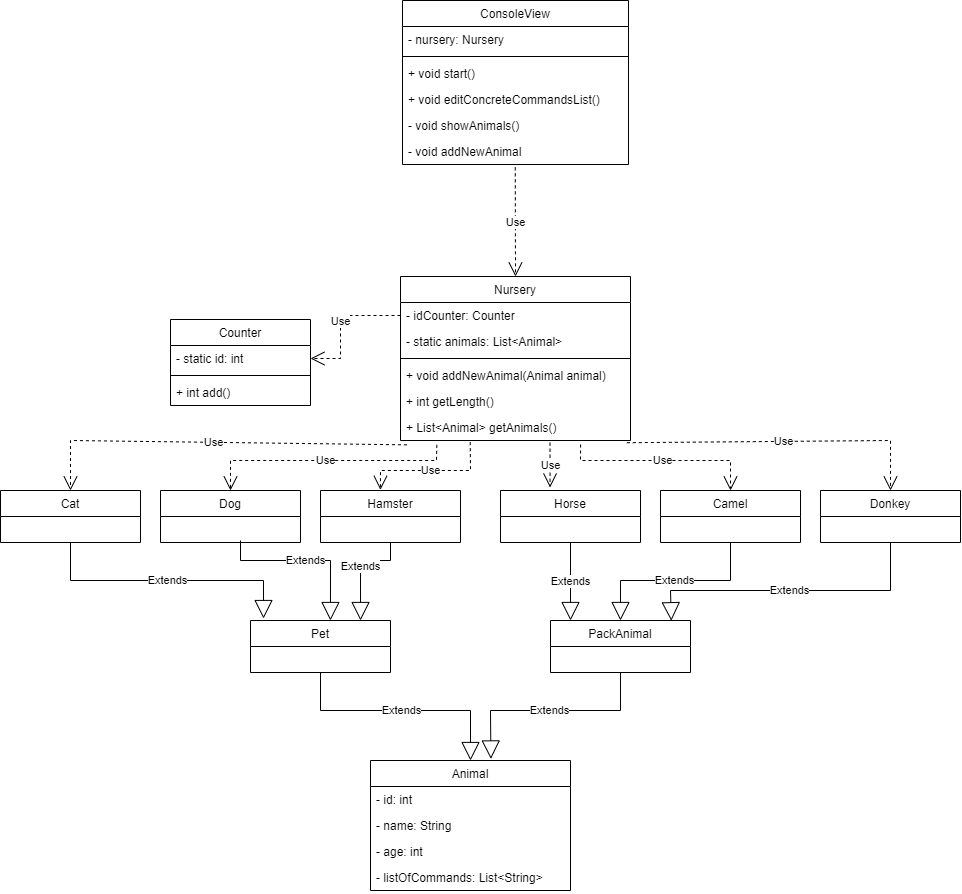

The diagram above was exported from draw.io. Its source (the exported page's mxGraphModel, read from the mxfile embedded in the PNG):
<mxGraphModel dx="2560" dy="2158" grid="1" gridSize="10" guides="1" tooltips="1" connect="1" arrows="1" fold="1" page="1" pageScale="1" pageWidth="827" pageHeight="1169" math="0" shadow="0">
  <root>
    <mxCell id="0" />
    <mxCell id="1" parent="0" />
    <mxCell id="97gvebQ6V_k6SNEaXFLj-2" value="Animal" style="swimlane;fontStyle=0;childLayout=stackLayout;horizontal=1;startSize=26;fillColor=none;horizontalStack=0;resizeParent=1;resizeParentMax=0;resizeLast=0;collapsible=1;marginBottom=0;" vertex="1" parent="1">
      <mxGeometry x="330" y="520" width="200" height="130" as="geometry" />
    </mxCell>
    <mxCell id="97gvebQ6V_k6SNEaXFLj-3" value="- id: int  " style="text;strokeColor=none;fillColor=none;align=left;verticalAlign=top;spacingLeft=4;spacingRight=4;overflow=hidden;rotatable=0;points=[[0,0.5],[1,0.5]];portConstraint=eastwest;" vertex="1" parent="97gvebQ6V_k6SNEaXFLj-2">
      <mxGeometry y="26" width="200" height="26" as="geometry" />
    </mxCell>
    <mxCell id="97gvebQ6V_k6SNEaXFLj-4" value="- name: String" style="text;strokeColor=none;fillColor=none;align=left;verticalAlign=top;spacingLeft=4;spacingRight=4;overflow=hidden;rotatable=0;points=[[0,0.5],[1,0.5]];portConstraint=eastwest;" vertex="1" parent="97gvebQ6V_k6SNEaXFLj-2">
      <mxGeometry y="52" width="200" height="26" as="geometry" />
    </mxCell>
    <mxCell id="97gvebQ6V_k6SNEaXFLj-5" value="- age: int" style="text;strokeColor=none;fillColor=none;align=left;verticalAlign=top;spacingLeft=4;spacingRight=4;overflow=hidden;rotatable=0;points=[[0,0.5],[1,0.5]];portConstraint=eastwest;" vertex="1" parent="97gvebQ6V_k6SNEaXFLj-2">
      <mxGeometry y="78" width="200" height="26" as="geometry" />
    </mxCell>
    <mxCell id="97gvebQ6V_k6SNEaXFLj-10" value="- listOfCommands: List&lt;String&gt;" style="text;strokeColor=none;fillColor=none;align=left;verticalAlign=top;spacingLeft=4;spacingRight=4;overflow=hidden;rotatable=0;points=[[0,0.5],[1,0.5]];portConstraint=eastwest;" vertex="1" parent="97gvebQ6V_k6SNEaXFLj-2">
      <mxGeometry y="104" width="200" height="26" as="geometry" />
    </mxCell>
    <mxCell id="97gvebQ6V_k6SNEaXFLj-19" value="Pet" style="swimlane;fontStyle=0;childLayout=stackLayout;horizontal=1;startSize=26;fillColor=none;horizontalStack=0;resizeParent=1;resizeParentMax=0;resizeLast=0;collapsible=1;marginBottom=0;" vertex="1" parent="1">
      <mxGeometry x="210" y="380" width="140" height="52" as="geometry" />
    </mxCell>
    <mxCell id="97gvebQ6V_k6SNEaXFLj-24" value="PackAnimal" style="swimlane;fontStyle=0;childLayout=stackLayout;horizontal=1;startSize=26;fillColor=none;horizontalStack=0;resizeParent=1;resizeParentMax=0;resizeLast=0;collapsible=1;marginBottom=0;" vertex="1" parent="1">
      <mxGeometry x="510" y="380" width="140" height="52" as="geometry" />
    </mxCell>
    <mxCell id="97gvebQ6V_k6SNEaXFLj-28" value="Extends" style="endArrow=block;endSize=16;endFill=0;html=1;rounded=0;exitX=0.5;exitY=1;exitDx=0;exitDy=0;entryX=0.602;entryY=-0.012;entryDx=0;entryDy=0;entryPerimeter=0;" edge="1" parent="1" source="97gvebQ6V_k6SNEaXFLj-24" target="97gvebQ6V_k6SNEaXFLj-2">
      <mxGeometry width="160" relative="1" as="geometry">
        <mxPoint x="340" y="530" as="sourcePoint" />
        <mxPoint x="500" y="530" as="targetPoint" />
        <Array as="points">
          <mxPoint x="580" y="470" />
          <mxPoint x="450" y="470" />
        </Array>
      </mxGeometry>
    </mxCell>
    <mxCell id="97gvebQ6V_k6SNEaXFLj-29" value="Extends" style="endArrow=block;endSize=16;endFill=0;html=1;rounded=0;exitX=0.5;exitY=1;exitDx=0;exitDy=0;entryX=0.5;entryY=0;entryDx=0;entryDy=0;" edge="1" parent="1" source="97gvebQ6V_k6SNEaXFLj-19" target="97gvebQ6V_k6SNEaXFLj-2">
      <mxGeometry width="160" relative="1" as="geometry">
        <mxPoint x="340" y="530" as="sourcePoint" />
        <mxPoint x="500" y="530" as="targetPoint" />
        <Array as="points">
          <mxPoint x="280" y="470" />
          <mxPoint x="430" y="470" />
        </Array>
      </mxGeometry>
    </mxCell>
    <mxCell id="97gvebQ6V_k6SNEaXFLj-30" value="Cat" style="swimlane;fontStyle=0;childLayout=stackLayout;horizontal=1;startSize=26;fillColor=none;horizontalStack=0;resizeParent=1;resizeParentMax=0;resizeLast=0;collapsible=1;marginBottom=0;" vertex="1" parent="1">
      <mxGeometry x="-40" y="250" width="140" height="52" as="geometry" />
    </mxCell>
    <mxCell id="97gvebQ6V_k6SNEaXFLj-34" value="Dog" style="swimlane;fontStyle=0;childLayout=stackLayout;horizontal=1;startSize=26;fillColor=none;horizontalStack=0;resizeParent=1;resizeParentMax=0;resizeLast=0;collapsible=1;marginBottom=0;" vertex="1" parent="1">
      <mxGeometry x="120" y="250" width="140" height="52" as="geometry" />
    </mxCell>
    <mxCell id="97gvebQ6V_k6SNEaXFLj-38" value="Hamster" style="swimlane;fontStyle=0;childLayout=stackLayout;horizontal=1;startSize=26;fillColor=none;horizontalStack=0;resizeParent=1;resizeParentMax=0;resizeLast=0;collapsible=1;marginBottom=0;" vertex="1" parent="1">
      <mxGeometry x="280" y="250" width="140" height="52" as="geometry" />
    </mxCell>
    <mxCell id="97gvebQ6V_k6SNEaXFLj-42" value="Horse" style="swimlane;fontStyle=0;childLayout=stackLayout;horizontal=1;startSize=26;fillColor=none;horizontalStack=0;resizeParent=1;resizeParentMax=0;resizeLast=0;collapsible=1;marginBottom=0;" vertex="1" parent="1">
      <mxGeometry x="460" y="250" width="140" height="52" as="geometry" />
    </mxCell>
    <mxCell id="97gvebQ6V_k6SNEaXFLj-46" value="Camel" style="swimlane;fontStyle=0;childLayout=stackLayout;horizontal=1;startSize=26;fillColor=none;horizontalStack=0;resizeParent=1;resizeParentMax=0;resizeLast=0;collapsible=1;marginBottom=0;" vertex="1" parent="1">
      <mxGeometry x="620" y="250" width="140" height="52" as="geometry" />
    </mxCell>
    <mxCell id="97gvebQ6V_k6SNEaXFLj-50" value="Donkey" style="swimlane;fontStyle=0;childLayout=stackLayout;horizontal=1;startSize=26;fillColor=none;horizontalStack=0;resizeParent=1;resizeParentMax=0;resizeLast=0;collapsible=1;marginBottom=0;" vertex="1" parent="1">
      <mxGeometry x="780" y="250" width="140" height="52" as="geometry" />
    </mxCell>
    <mxCell id="97gvebQ6V_k6SNEaXFLj-54" value="Extends" style="endArrow=block;endSize=16;endFill=0;html=1;rounded=0;exitX=0.5;exitY=1;exitDx=0;exitDy=0;entryX=0.093;entryY=-0.038;entryDx=0;entryDy=0;entryPerimeter=0;" edge="1" parent="1" source="97gvebQ6V_k6SNEaXFLj-30" target="97gvebQ6V_k6SNEaXFLj-19">
      <mxGeometry width="160" relative="1" as="geometry">
        <mxPoint x="290" y="390" as="sourcePoint" />
        <mxPoint x="450" y="390" as="targetPoint" />
        <Array as="points">
          <mxPoint x="30" y="340" />
          <mxPoint x="223" y="340" />
        </Array>
      </mxGeometry>
    </mxCell>
    <mxCell id="97gvebQ6V_k6SNEaXFLj-55" value="Extends" style="endArrow=block;endSize=16;endFill=0;html=1;rounded=0;entryX=0.571;entryY=0;entryDx=0;entryDy=0;entryPerimeter=0;" edge="1" parent="1" target="97gvebQ6V_k6SNEaXFLj-19">
      <mxGeometry width="160" relative="1" as="geometry">
        <mxPoint x="200" y="300" as="sourcePoint" />
        <mxPoint x="160" y="390" as="targetPoint" />
        <Array as="points">
          <mxPoint x="200" y="320" />
          <mxPoint x="290" y="320" />
        </Array>
      </mxGeometry>
    </mxCell>
    <mxCell id="97gvebQ6V_k6SNEaXFLj-56" value="Extends" style="endArrow=block;endSize=16;endFill=0;html=1;rounded=0;exitX=0.5;exitY=1;exitDx=0;exitDy=0;entryX=0.786;entryY=0;entryDx=0;entryDy=0;entryPerimeter=0;" edge="1" parent="1" source="97gvebQ6V_k6SNEaXFLj-38" target="97gvebQ6V_k6SNEaXFLj-19">
      <mxGeometry width="160" relative="1" as="geometry">
        <mxPoint x="360" y="300" as="sourcePoint" />
        <mxPoint x="500" y="340" as="targetPoint" />
        <Array as="points">
          <mxPoint x="350" y="320" />
          <mxPoint x="320" y="320" />
        </Array>
      </mxGeometry>
    </mxCell>
    <mxCell id="97gvebQ6V_k6SNEaXFLj-57" value="Extends" style="endArrow=block;endSize=16;endFill=0;html=1;rounded=0;exitX=0.5;exitY=1;exitDx=0;exitDy=0;entryX=0.863;entryY=0.004;entryDx=0;entryDy=0;entryPerimeter=0;" edge="1" parent="1" source="97gvebQ6V_k6SNEaXFLj-50" target="97gvebQ6V_k6SNEaXFLj-24">
      <mxGeometry width="160" relative="1" as="geometry">
        <mxPoint x="710" y="420" as="sourcePoint" />
        <mxPoint x="870" y="420" as="targetPoint" />
        <Array as="points">
          <mxPoint x="850" y="350" />
          <mxPoint x="630" y="350" />
        </Array>
      </mxGeometry>
    </mxCell>
    <mxCell id="97gvebQ6V_k6SNEaXFLj-59" value="Extends" style="endArrow=block;endSize=16;endFill=0;html=1;rounded=0;exitX=0.5;exitY=1;exitDx=0;exitDy=0;entryX=0.5;entryY=0;entryDx=0;entryDy=0;" edge="1" parent="1" source="97gvebQ6V_k6SNEaXFLj-46" target="97gvebQ6V_k6SNEaXFLj-24">
      <mxGeometry width="160" relative="1" as="geometry">
        <mxPoint x="710" y="530" as="sourcePoint" />
        <mxPoint x="870" y="530" as="targetPoint" />
        <Array as="points">
          <mxPoint x="690" y="340" />
          <mxPoint x="580" y="340" />
        </Array>
      </mxGeometry>
    </mxCell>
    <mxCell id="97gvebQ6V_k6SNEaXFLj-60" value="Extends" style="endArrow=block;endSize=16;endFill=0;html=1;rounded=0;exitX=0.5;exitY=1;exitDx=0;exitDy=0;entryX=0.143;entryY=0;entryDx=0;entryDy=0;entryPerimeter=0;" edge="1" parent="1" source="97gvebQ6V_k6SNEaXFLj-42" target="97gvebQ6V_k6SNEaXFLj-24">
      <mxGeometry width="160" relative="1" as="geometry">
        <mxPoint x="530" y="340" as="sourcePoint" />
        <mxPoint x="840" y="440" as="targetPoint" />
      </mxGeometry>
    </mxCell>
    <mxCell id="97gvebQ6V_k6SNEaXFLj-61" value="Nursery" style="swimlane;fontStyle=0;childLayout=stackLayout;horizontal=1;startSize=26;fillColor=none;horizontalStack=0;resizeParent=1;resizeParentMax=0;resizeLast=0;collapsible=1;marginBottom=0;" vertex="1" parent="1">
      <mxGeometry x="360" y="36" width="230" height="164" as="geometry" />
    </mxCell>
    <mxCell id="97gvebQ6V_k6SNEaXFLj-62" value="- idCounter: Counter" style="text;strokeColor=none;fillColor=none;align=left;verticalAlign=top;spacingLeft=4;spacingRight=4;overflow=hidden;rotatable=0;points=[[0,0.5],[1,0.5]];portConstraint=eastwest;" vertex="1" parent="97gvebQ6V_k6SNEaXFLj-61">
      <mxGeometry y="26" width="230" height="26" as="geometry" />
    </mxCell>
    <mxCell id="97gvebQ6V_k6SNEaXFLj-63" value="- static animals: List&lt;Animal&gt;" style="text;strokeColor=none;fillColor=none;align=left;verticalAlign=top;spacingLeft=4;spacingRight=4;overflow=hidden;rotatable=0;points=[[0,0.5],[1,0.5]];portConstraint=eastwest;" vertex="1" parent="97gvebQ6V_k6SNEaXFLj-61">
      <mxGeometry y="52" width="230" height="26" as="geometry" />
    </mxCell>
    <mxCell id="97gvebQ6V_k6SNEaXFLj-84" value="" style="line;strokeWidth=1;fillColor=none;align=left;verticalAlign=middle;spacingTop=-1;spacingLeft=3;spacingRight=3;rotatable=0;labelPosition=right;points=[];portConstraint=eastwest;strokeColor=inherit;" vertex="1" parent="97gvebQ6V_k6SNEaXFLj-61">
      <mxGeometry y="78" width="230" height="8" as="geometry" />
    </mxCell>
    <mxCell id="97gvebQ6V_k6SNEaXFLj-64" value="+ void addNewAnimal(Animal animal)" style="text;strokeColor=none;fillColor=none;align=left;verticalAlign=top;spacingLeft=4;spacingRight=4;overflow=hidden;rotatable=0;points=[[0,0.5],[1,0.5]];portConstraint=eastwest;" vertex="1" parent="97gvebQ6V_k6SNEaXFLj-61">
      <mxGeometry y="86" width="230" height="26" as="geometry" />
    </mxCell>
    <mxCell id="97gvebQ6V_k6SNEaXFLj-70" value="+ int getLength()" style="text;strokeColor=none;fillColor=none;align=left;verticalAlign=top;spacingLeft=4;spacingRight=4;overflow=hidden;rotatable=0;points=[[0,0.5],[1,0.5]];portConstraint=eastwest;" vertex="1" parent="97gvebQ6V_k6SNEaXFLj-61">
      <mxGeometry y="112" width="230" height="26" as="geometry" />
    </mxCell>
    <mxCell id="97gvebQ6V_k6SNEaXFLj-71" value="+ List&lt;Animal&gt; getAnimals()" style="text;strokeColor=none;fillColor=none;align=left;verticalAlign=top;spacingLeft=4;spacingRight=4;overflow=hidden;rotatable=0;points=[[0,0.5],[1,0.5]];portConstraint=eastwest;" vertex="1" parent="97gvebQ6V_k6SNEaXFLj-61">
      <mxGeometry y="138" width="230" height="26" as="geometry" />
    </mxCell>
    <mxCell id="97gvebQ6V_k6SNEaXFLj-72" value="Counter" style="swimlane;fontStyle=0;childLayout=stackLayout;horizontal=1;startSize=26;fillColor=none;horizontalStack=0;resizeParent=1;resizeParentMax=0;resizeLast=0;collapsible=1;marginBottom=0;" vertex="1" parent="1">
      <mxGeometry x="130" y="79" width="140" height="86" as="geometry" />
    </mxCell>
    <mxCell id="97gvebQ6V_k6SNEaXFLj-73" value="- static id: int" style="text;strokeColor=none;fillColor=none;align=left;verticalAlign=top;spacingLeft=4;spacingRight=4;overflow=hidden;rotatable=0;points=[[0,0.5],[1,0.5]];portConstraint=eastwest;" vertex="1" parent="97gvebQ6V_k6SNEaXFLj-72">
      <mxGeometry y="26" width="140" height="26" as="geometry" />
    </mxCell>
    <mxCell id="97gvebQ6V_k6SNEaXFLj-85" value="" style="line;strokeWidth=1;fillColor=none;align=left;verticalAlign=middle;spacingTop=-1;spacingLeft=3;spacingRight=3;rotatable=0;labelPosition=right;points=[];portConstraint=eastwest;strokeColor=inherit;" vertex="1" parent="97gvebQ6V_k6SNEaXFLj-72">
      <mxGeometry y="52" width="140" height="8" as="geometry" />
    </mxCell>
    <mxCell id="97gvebQ6V_k6SNEaXFLj-74" value="+ int add()" style="text;strokeColor=none;fillColor=none;align=left;verticalAlign=top;spacingLeft=4;spacingRight=4;overflow=hidden;rotatable=0;points=[[0,0.5],[1,0.5]];portConstraint=eastwest;" vertex="1" parent="97gvebQ6V_k6SNEaXFLj-72">
      <mxGeometry y="60" width="140" height="26" as="geometry" />
    </mxCell>
    <mxCell id="97gvebQ6V_k6SNEaXFLj-77" value="Use" style="endArrow=open;endSize=12;dashed=1;html=1;rounded=0;exitX=0;exitY=0.5;exitDx=0;exitDy=0;entryX=1;entryY=0.5;entryDx=0;entryDy=0;" edge="1" parent="1" source="97gvebQ6V_k6SNEaXFLj-62" target="97gvebQ6V_k6SNEaXFLj-73">
      <mxGeometry width="160" relative="1" as="geometry">
        <mxPoint x="-100" y="160" as="sourcePoint" />
        <mxPoint x="60" y="160" as="targetPoint" />
        <Array as="points">
          <mxPoint x="300" y="75" />
          <mxPoint x="300" y="118" />
        </Array>
      </mxGeometry>
    </mxCell>
    <mxCell id="97gvebQ6V_k6SNEaXFLj-78" value="Use" style="endArrow=open;endSize=12;dashed=1;html=1;rounded=0;exitX=0.303;exitY=1.064;exitDx=0;exitDy=0;exitPerimeter=0;entryX=0.428;entryY=-0.012;entryDx=0;entryDy=0;entryPerimeter=0;" edge="1" parent="1" source="97gvebQ6V_k6SNEaXFLj-71" target="97gvebQ6V_k6SNEaXFLj-38">
      <mxGeometry width="160" relative="1" as="geometry">
        <mxPoint x="-110" y="150" as="sourcePoint" />
        <mxPoint x="50" y="150" as="targetPoint" />
        <Array as="points">
          <mxPoint x="430" y="230" />
          <mxPoint x="340" y="230" />
        </Array>
      </mxGeometry>
    </mxCell>
    <mxCell id="97gvebQ6V_k6SNEaXFLj-79" value="Use" style="endArrow=open;endSize=12;dashed=1;html=1;rounded=0;exitX=0.65;exitY=1.085;exitDx=0;exitDy=0;exitPerimeter=0;entryX=0.354;entryY=-0.058;entryDx=0;entryDy=0;entryPerimeter=0;" edge="1" parent="1" source="97gvebQ6V_k6SNEaXFLj-71" target="97gvebQ6V_k6SNEaXFLj-42">
      <mxGeometry width="160" relative="1" as="geometry">
        <mxPoint x="-110" y="110" as="sourcePoint" />
        <mxPoint x="50" y="110" as="targetPoint" />
      </mxGeometry>
    </mxCell>
    <mxCell id="97gvebQ6V_k6SNEaXFLj-80" value="Use" style="endArrow=open;endSize=12;dashed=1;html=1;rounded=0;exitX=0.783;exitY=1.154;exitDx=0;exitDy=0;exitPerimeter=0;entryX=0.5;entryY=0;entryDx=0;entryDy=0;" edge="1" parent="1" source="97gvebQ6V_k6SNEaXFLj-71" target="97gvebQ6V_k6SNEaXFLj-46">
      <mxGeometry width="160" relative="1" as="geometry">
        <mxPoint x="-110" y="80" as="sourcePoint" />
        <mxPoint x="50" y="80" as="targetPoint" />
        <Array as="points">
          <mxPoint x="540" y="220" />
          <mxPoint x="690" y="220" />
        </Array>
      </mxGeometry>
    </mxCell>
    <mxCell id="97gvebQ6V_k6SNEaXFLj-81" value="Use" style="endArrow=open;endSize=12;dashed=1;html=1;rounded=0;exitX=0.158;exitY=1.167;exitDx=0;exitDy=0;exitPerimeter=0;entryX=0.5;entryY=0;entryDx=0;entryDy=0;" edge="1" parent="1" source="97gvebQ6V_k6SNEaXFLj-71" target="97gvebQ6V_k6SNEaXFLj-34">
      <mxGeometry width="160" relative="1" as="geometry">
        <mxPoint x="-120" y="180" as="sourcePoint" />
        <mxPoint x="40" y="180" as="targetPoint" />
        <Array as="points">
          <mxPoint x="396" y="220" />
          <mxPoint x="190" y="220" />
        </Array>
      </mxGeometry>
    </mxCell>
    <mxCell id="97gvebQ6V_k6SNEaXFLj-82" value="Use" style="endArrow=open;endSize=12;dashed=1;html=1;rounded=0;exitX=0.984;exitY=1.085;exitDx=0;exitDy=0;exitPerimeter=0;entryX=0.5;entryY=0;entryDx=0;entryDy=0;" edge="1" parent="1" source="97gvebQ6V_k6SNEaXFLj-71" target="97gvebQ6V_k6SNEaXFLj-50">
      <mxGeometry width="160" relative="1" as="geometry">
        <mxPoint x="-110" y="60" as="sourcePoint" />
        <mxPoint x="50" y="60" as="targetPoint" />
        <Array as="points">
          <mxPoint x="850" y="200" />
        </Array>
      </mxGeometry>
    </mxCell>
    <mxCell id="97gvebQ6V_k6SNEaXFLj-83" value="Use" style="endArrow=open;endSize=12;dashed=1;html=1;rounded=0;exitX=0.028;exitY=1.167;exitDx=0;exitDy=0;exitPerimeter=0;entryX=0.5;entryY=0;entryDx=0;entryDy=0;" edge="1" parent="1" source="97gvebQ6V_k6SNEaXFLj-71" target="97gvebQ6V_k6SNEaXFLj-30">
      <mxGeometry width="160" relative="1" as="geometry">
        <mxPoint x="120" y="190" as="sourcePoint" />
        <mxPoint x="280" y="190" as="targetPoint" />
        <Array as="points">
          <mxPoint x="30" y="200" />
        </Array>
      </mxGeometry>
    </mxCell>
    <mxCell id="97gvebQ6V_k6SNEaXFLj-86" value="ConsoleView" style="swimlane;fontStyle=0;childLayout=stackLayout;horizontal=1;startSize=26;fillColor=none;horizontalStack=0;resizeParent=1;resizeParentMax=0;resizeLast=0;collapsible=1;marginBottom=0;" vertex="1" parent="1">
      <mxGeometry x="362" y="-240" width="226" height="164" as="geometry" />
    </mxCell>
    <mxCell id="97gvebQ6V_k6SNEaXFLj-87" value="- nursery: Nursery" style="text;strokeColor=none;fillColor=none;align=left;verticalAlign=top;spacingLeft=4;spacingRight=4;overflow=hidden;rotatable=0;points=[[0,0.5],[1,0.5]];portConstraint=eastwest;" vertex="1" parent="97gvebQ6V_k6SNEaXFLj-86">
      <mxGeometry y="26" width="226" height="26" as="geometry" />
    </mxCell>
    <mxCell id="97gvebQ6V_k6SNEaXFLj-90" value="" style="line;strokeWidth=1;fillColor=none;align=left;verticalAlign=middle;spacingTop=-1;spacingLeft=3;spacingRight=3;rotatable=0;labelPosition=right;points=[];portConstraint=eastwest;strokeColor=inherit;" vertex="1" parent="97gvebQ6V_k6SNEaXFLj-86">
      <mxGeometry y="52" width="226" height="8" as="geometry" />
    </mxCell>
    <mxCell id="97gvebQ6V_k6SNEaXFLj-88" value="+ void start()" style="text;strokeColor=none;fillColor=none;align=left;verticalAlign=top;spacingLeft=4;spacingRight=4;overflow=hidden;rotatable=0;points=[[0,0.5],[1,0.5]];portConstraint=eastwest;" vertex="1" parent="97gvebQ6V_k6SNEaXFLj-86">
      <mxGeometry y="60" width="226" height="26" as="geometry" />
    </mxCell>
    <mxCell id="97gvebQ6V_k6SNEaXFLj-89" value="+ void editConcreteCommandsList()" style="text;strokeColor=none;fillColor=none;align=left;verticalAlign=top;spacingLeft=4;spacingRight=4;overflow=hidden;rotatable=0;points=[[0,0.5],[1,0.5]];portConstraint=eastwest;" vertex="1" parent="97gvebQ6V_k6SNEaXFLj-86">
      <mxGeometry y="86" width="226" height="26" as="geometry" />
    </mxCell>
    <mxCell id="97gvebQ6V_k6SNEaXFLj-91" value="- void showAnimals()" style="text;strokeColor=none;fillColor=none;align=left;verticalAlign=top;spacingLeft=4;spacingRight=4;overflow=hidden;rotatable=0;points=[[0,0.5],[1,0.5]];portConstraint=eastwest;" vertex="1" parent="97gvebQ6V_k6SNEaXFLj-86">
      <mxGeometry y="112" width="226" height="26" as="geometry" />
    </mxCell>
    <mxCell id="97gvebQ6V_k6SNEaXFLj-92" value="- void addNewAnimal" style="text;strokeColor=none;fillColor=none;align=left;verticalAlign=top;spacingLeft=4;spacingRight=4;overflow=hidden;rotatable=0;points=[[0,0.5],[1,0.5]];portConstraint=eastwest;" vertex="1" parent="97gvebQ6V_k6SNEaXFLj-86">
      <mxGeometry y="138" width="226" height="26" as="geometry" />
    </mxCell>
    <mxCell id="97gvebQ6V_k6SNEaXFLj-93" value="Use" style="endArrow=open;endSize=12;dashed=1;html=1;rounded=0;exitX=0.499;exitY=1.109;exitDx=0;exitDy=0;exitPerimeter=0;entryX=0.5;entryY=0;entryDx=0;entryDy=0;" edge="1" parent="1" source="97gvebQ6V_k6SNEaXFLj-92" target="97gvebQ6V_k6SNEaXFLj-61">
      <mxGeometry width="160" relative="1" as="geometry">
        <mxPoint x="470" y="-30" as="sourcePoint" />
        <mxPoint x="630" y="-30" as="targetPoint" />
      </mxGeometry>
    </mxCell>
  </root>
</mxGraphModel>